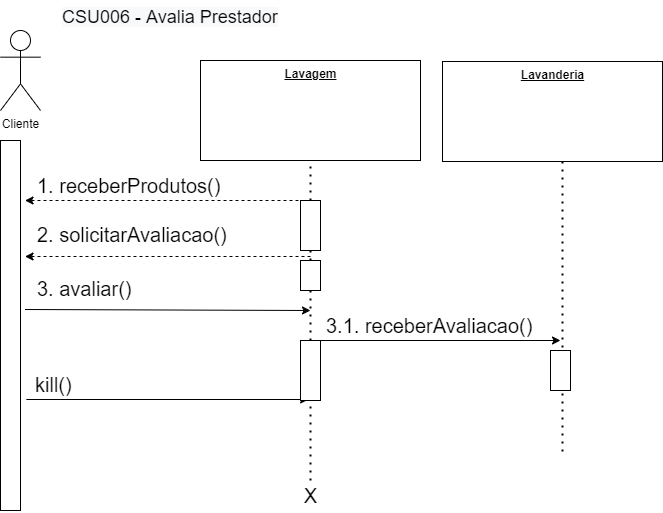

The diagram above was exported from draw.io. Its source (the exported page's mxGraphModel, read from the mxfile embedded in the PNG):
<mxGraphModel dx="1422" dy="729" grid="1" gridSize="10" guides="1" tooltips="1" connect="1" arrows="1" fold="1" page="1" pageScale="1" pageWidth="827" pageHeight="1169" math="0" shadow="0">
  <root>
    <mxCell id="0" />
    <mxCell id="1" parent="0" />
    <mxCell id="73uDKyPv2lvL-fwExmSv-2" value="" style="endArrow=none;dashed=1;html=1;dashPattern=1 3;strokeWidth=2;rounded=0;fontSize=20;startArrow=none;" parent="1" source="gGNPgnP9lMdrJDltGEWD-4" edge="1">
      <mxGeometry width="50" height="50" relative="1" as="geometry">
        <mxPoint x="330" y="570" as="sourcePoint" />
        <mxPoint x="330" y="190" as="targetPoint" />
      </mxGeometry>
    </mxCell>
    <mxCell id="73uDKyPv2lvL-fwExmSv-4" value="1. receberProdutos()" style="text;html=1;strokeColor=none;fillColor=none;align=left;verticalAlign=middle;whiteSpace=wrap;rounded=0;fontSize=20;" parent="1" vertex="1">
      <mxGeometry x="55" y="200" width="203.64" height="30" as="geometry" />
    </mxCell>
    <mxCell id="73uDKyPv2lvL-fwExmSv-6" value="&lt;b&gt;&lt;u&gt;Lavagem&lt;/u&gt;&lt;/b&gt;" style="html=1;verticalAlign=top;" parent="1" vertex="1">
      <mxGeometry x="220" y="90" width="220" height="100" as="geometry" />
    </mxCell>
    <mxCell id="73uDKyPv2lvL-fwExmSv-16" value="" style="endArrow=classic;html=1;rounded=0;dashed=1;" parent="1" edge="1">
      <mxGeometry width="50" height="50" relative="1" as="geometry">
        <mxPoint x="330" y="230" as="sourcePoint" />
        <mxPoint x="44.5" y="230" as="targetPoint" />
      </mxGeometry>
    </mxCell>
    <mxCell id="73uDKyPv2lvL-fwExmSv-17" value="2. solicitarAvaliacao()" style="text;html=1;strokeColor=none;fillColor=none;align=left;verticalAlign=middle;whiteSpace=wrap;rounded=0;fontSize=20;" parent="1" vertex="1">
      <mxGeometry x="55" y="249" width="275" height="30" as="geometry" />
    </mxCell>
    <mxCell id="73uDKyPv2lvL-fwExmSv-18" value="" style="endArrow=classic;html=1;rounded=0;dashed=1;" parent="1" edge="1">
      <mxGeometry width="50" height="50" relative="1" as="geometry">
        <mxPoint x="330" y="286" as="sourcePoint" />
        <mxPoint x="44.5" y="286" as="targetPoint" />
      </mxGeometry>
    </mxCell>
    <mxCell id="73uDKyPv2lvL-fwExmSv-19" value="" style="endArrow=classic;html=1;rounded=0;" parent="1" edge="1">
      <mxGeometry width="50" height="50" relative="1" as="geometry">
        <mxPoint x="44.5" y="339" as="sourcePoint" />
        <mxPoint x="330" y="340" as="targetPoint" />
      </mxGeometry>
    </mxCell>
    <mxCell id="73uDKyPv2lvL-fwExmSv-20" value="3. avaliar()" style="text;html=1;strokeColor=none;fillColor=none;align=left;verticalAlign=middle;whiteSpace=wrap;rounded=0;fontSize=20;" parent="1" vertex="1">
      <mxGeometry x="55" y="303" width="265" height="30" as="geometry" />
    </mxCell>
    <mxCell id="-dhSZ-bsPW6rzYXzwHAv-2" value="&lt;b&gt;&lt;u&gt;Lavanderia&lt;/u&gt;&lt;/b&gt;" style="html=1;verticalAlign=top;" parent="1" vertex="1">
      <mxGeometry x="462" y="91" width="220" height="100" as="geometry" />
    </mxCell>
    <mxCell id="-dhSZ-bsPW6rzYXzwHAv-3" value="" style="endArrow=none;dashed=1;html=1;dashPattern=1 3;strokeWidth=2;rounded=0;fontSize=20;" parent="1" edge="1">
      <mxGeometry width="50" height="50" relative="1" as="geometry">
        <mxPoint x="582" y="481" as="sourcePoint" />
        <mxPoint x="582" y="191" as="targetPoint" />
      </mxGeometry>
    </mxCell>
    <mxCell id="-dhSZ-bsPW6rzYXzwHAv-5" value="" style="endArrow=classic;html=1;rounded=0;" parent="1" edge="1">
      <mxGeometry width="50" height="50" relative="1" as="geometry">
        <mxPoint x="329.7933333333333" y="370" as="sourcePoint" />
        <mxPoint x="580" y="370" as="targetPoint" />
      </mxGeometry>
    </mxCell>
    <mxCell id="-dhSZ-bsPW6rzYXzwHAv-6" value="3.1. receberAvaliacao()" style="text;html=1;strokeColor=none;fillColor=none;align=left;verticalAlign=middle;whiteSpace=wrap;rounded=0;fontSize=20;" parent="1" vertex="1">
      <mxGeometry x="344" y="340" width="220" height="30" as="geometry" />
    </mxCell>
    <mxCell id="8N6A1ewlI2w5CTcBez06-2" value="kill()" style="text;html=1;strokeColor=none;fillColor=none;align=left;verticalAlign=middle;whiteSpace=wrap;rounded=0;fontSize=20;" parent="1" vertex="1">
      <mxGeometry x="53.13" y="399" width="230" height="30" as="geometry" />
    </mxCell>
    <mxCell id="8N6A1ewlI2w5CTcBez06-3" value="" style="endArrow=classic;html=1;rounded=0;" parent="1" edge="1">
      <mxGeometry width="50" height="50" relative="1" as="geometry">
        <mxPoint x="45.86333333333324" y="429" as="sourcePoint" />
        <mxPoint x="328.13" y="429" as="targetPoint" />
      </mxGeometry>
    </mxCell>
    <mxCell id="8N6A1ewlI2w5CTcBez06-4" value="X" style="text;html=1;strokeColor=none;fillColor=none;align=center;verticalAlign=middle;whiteSpace=wrap;rounded=0;fontSize=20;" parent="1" vertex="1">
      <mxGeometry x="308.6" y="510" width="42.8" height="30" as="geometry" />
    </mxCell>
    <mxCell id="AHx_TEjaLQJu0aRougbI-2" value="" style="endArrow=none;dashed=1;html=1;dashPattern=1 3;strokeWidth=2;rounded=0;fontSize=20;" parent="1" target="8N6A1ewlI2w5CTcBez06-4" edge="1">
      <mxGeometry width="50" height="50" relative="1" as="geometry">
        <mxPoint x="330" y="540" as="sourcePoint" />
        <mxPoint x="330" y="160" as="targetPoint" />
      </mxGeometry>
    </mxCell>
    <mxCell id="obfxCofI8fYS2hQy1H4I-1" style="edgeStyle=orthogonalEdgeStyle;rounded=0;orthogonalLoop=1;jettySize=auto;html=1;endArrow=none;endFill=0;" parent="1" edge="1">
      <mxGeometry relative="1" as="geometry">
        <mxPoint x="40" y="540" as="targetPoint" />
        <mxPoint x="40" y="170" as="sourcePoint" />
      </mxGeometry>
    </mxCell>
    <mxCell id="obfxCofI8fYS2hQy1H4I-2" value="Cliente" style="shape=umlActor;verticalLabelPosition=bottom;verticalAlign=top;html=1;" parent="1" vertex="1">
      <mxGeometry x="20" y="60" width="40" height="80" as="geometry" />
    </mxCell>
    <mxCell id="gGNPgnP9lMdrJDltGEWD-1" value="" style="rounded=0;whiteSpace=wrap;html=1;" parent="1" vertex="1">
      <mxGeometry x="20" y="170" width="20" height="370" as="geometry" />
    </mxCell>
    <mxCell id="gGNPgnP9lMdrJDltGEWD-3" value="" style="rounded=0;whiteSpace=wrap;html=1;" parent="1" vertex="1">
      <mxGeometry x="570" y="380" width="20" height="40" as="geometry" />
    </mxCell>
    <mxCell id="gGNPgnP9lMdrJDltGEWD-4" value="" style="rounded=0;whiteSpace=wrap;html=1;" parent="1" vertex="1">
      <mxGeometry x="320" y="230" width="20" height="50" as="geometry" />
    </mxCell>
    <mxCell id="gGNPgnP9lMdrJDltGEWD-5" value="" style="endArrow=none;dashed=1;html=1;dashPattern=1 3;strokeWidth=2;rounded=0;fontSize=20;startArrow=none;" parent="1" source="gGNPgnP9lMdrJDltGEWD-6" target="gGNPgnP9lMdrJDltGEWD-4" edge="1">
      <mxGeometry width="50" height="50" relative="1" as="geometry">
        <mxPoint x="330" y="540" as="sourcePoint" />
        <mxPoint x="330" y="190" as="targetPoint" />
      </mxGeometry>
    </mxCell>
    <mxCell id="gGNPgnP9lMdrJDltGEWD-6" value="" style="rounded=0;whiteSpace=wrap;html=1;" parent="1" vertex="1">
      <mxGeometry x="320" y="290" width="20" height="30" as="geometry" />
    </mxCell>
    <mxCell id="gGNPgnP9lMdrJDltGEWD-7" value="" style="endArrow=none;dashed=1;html=1;dashPattern=1 3;strokeWidth=2;rounded=0;fontSize=20;startArrow=none;" parent="1" source="gGNPgnP9lMdrJDltGEWD-8" target="gGNPgnP9lMdrJDltGEWD-6" edge="1">
      <mxGeometry width="50" height="50" relative="1" as="geometry">
        <mxPoint x="330" y="540" as="sourcePoint" />
        <mxPoint x="330" y="260" as="targetPoint" />
      </mxGeometry>
    </mxCell>
    <mxCell id="gGNPgnP9lMdrJDltGEWD-8" value="" style="rounded=0;whiteSpace=wrap;html=1;" parent="1" vertex="1">
      <mxGeometry x="320" y="370" width="20" height="60" as="geometry" />
    </mxCell>
    <mxCell id="gGNPgnP9lMdrJDltGEWD-9" value="" style="endArrow=none;dashed=1;html=1;dashPattern=1 3;strokeWidth=2;rounded=0;fontSize=20;startArrow=none;" parent="1" edge="1">
      <mxGeometry width="50" height="50" relative="1" as="geometry">
        <mxPoint x="328.13" y="389" as="sourcePoint" />
        <mxPoint x="328.13" y="389" as="targetPoint" />
      </mxGeometry>
    </mxCell>
    <mxCell id="gGNPgnP9lMdrJDltGEWD-11" value="" style="endArrow=none;dashed=1;html=1;dashPattern=1 3;strokeWidth=2;rounded=0;fontSize=20;startArrow=none;" parent="1" source="8N6A1ewlI2w5CTcBez06-4" edge="1">
      <mxGeometry width="50" height="50" relative="1" as="geometry">
        <mxPoint x="330" y="510" as="sourcePoint" />
        <mxPoint x="330" y="430" as="targetPoint" />
      </mxGeometry>
    </mxCell>
    <mxCell id="boyE0oWbWpPRLZISviW3-1" value="&lt;span style=&quot;color: rgb(0, 0, 0); font-family: Helvetica; font-size: 18px; font-style: normal; font-variant-ligatures: normal; font-variant-caps: normal; font-weight: 400; letter-spacing: normal; orphans: 2; text-align: center; text-indent: 0px; text-transform: none; widows: 2; word-spacing: 0px; -webkit-text-stroke-width: 0px; background-color: rgb(248, 249, 250); text-decoration-thickness: initial; text-decoration-style: initial; text-decoration-color: initial; float: none; display: inline !important;&quot;&gt;CSU006 - Avalia Prestador&lt;br&gt;&lt;br&gt;&lt;/span&gt;" style="text;whiteSpace=wrap;html=1;" parent="1" vertex="1">
      <mxGeometry x="80" y="30" width="290" height="50" as="geometry" />
    </mxCell>
  </root>
</mxGraphModel>